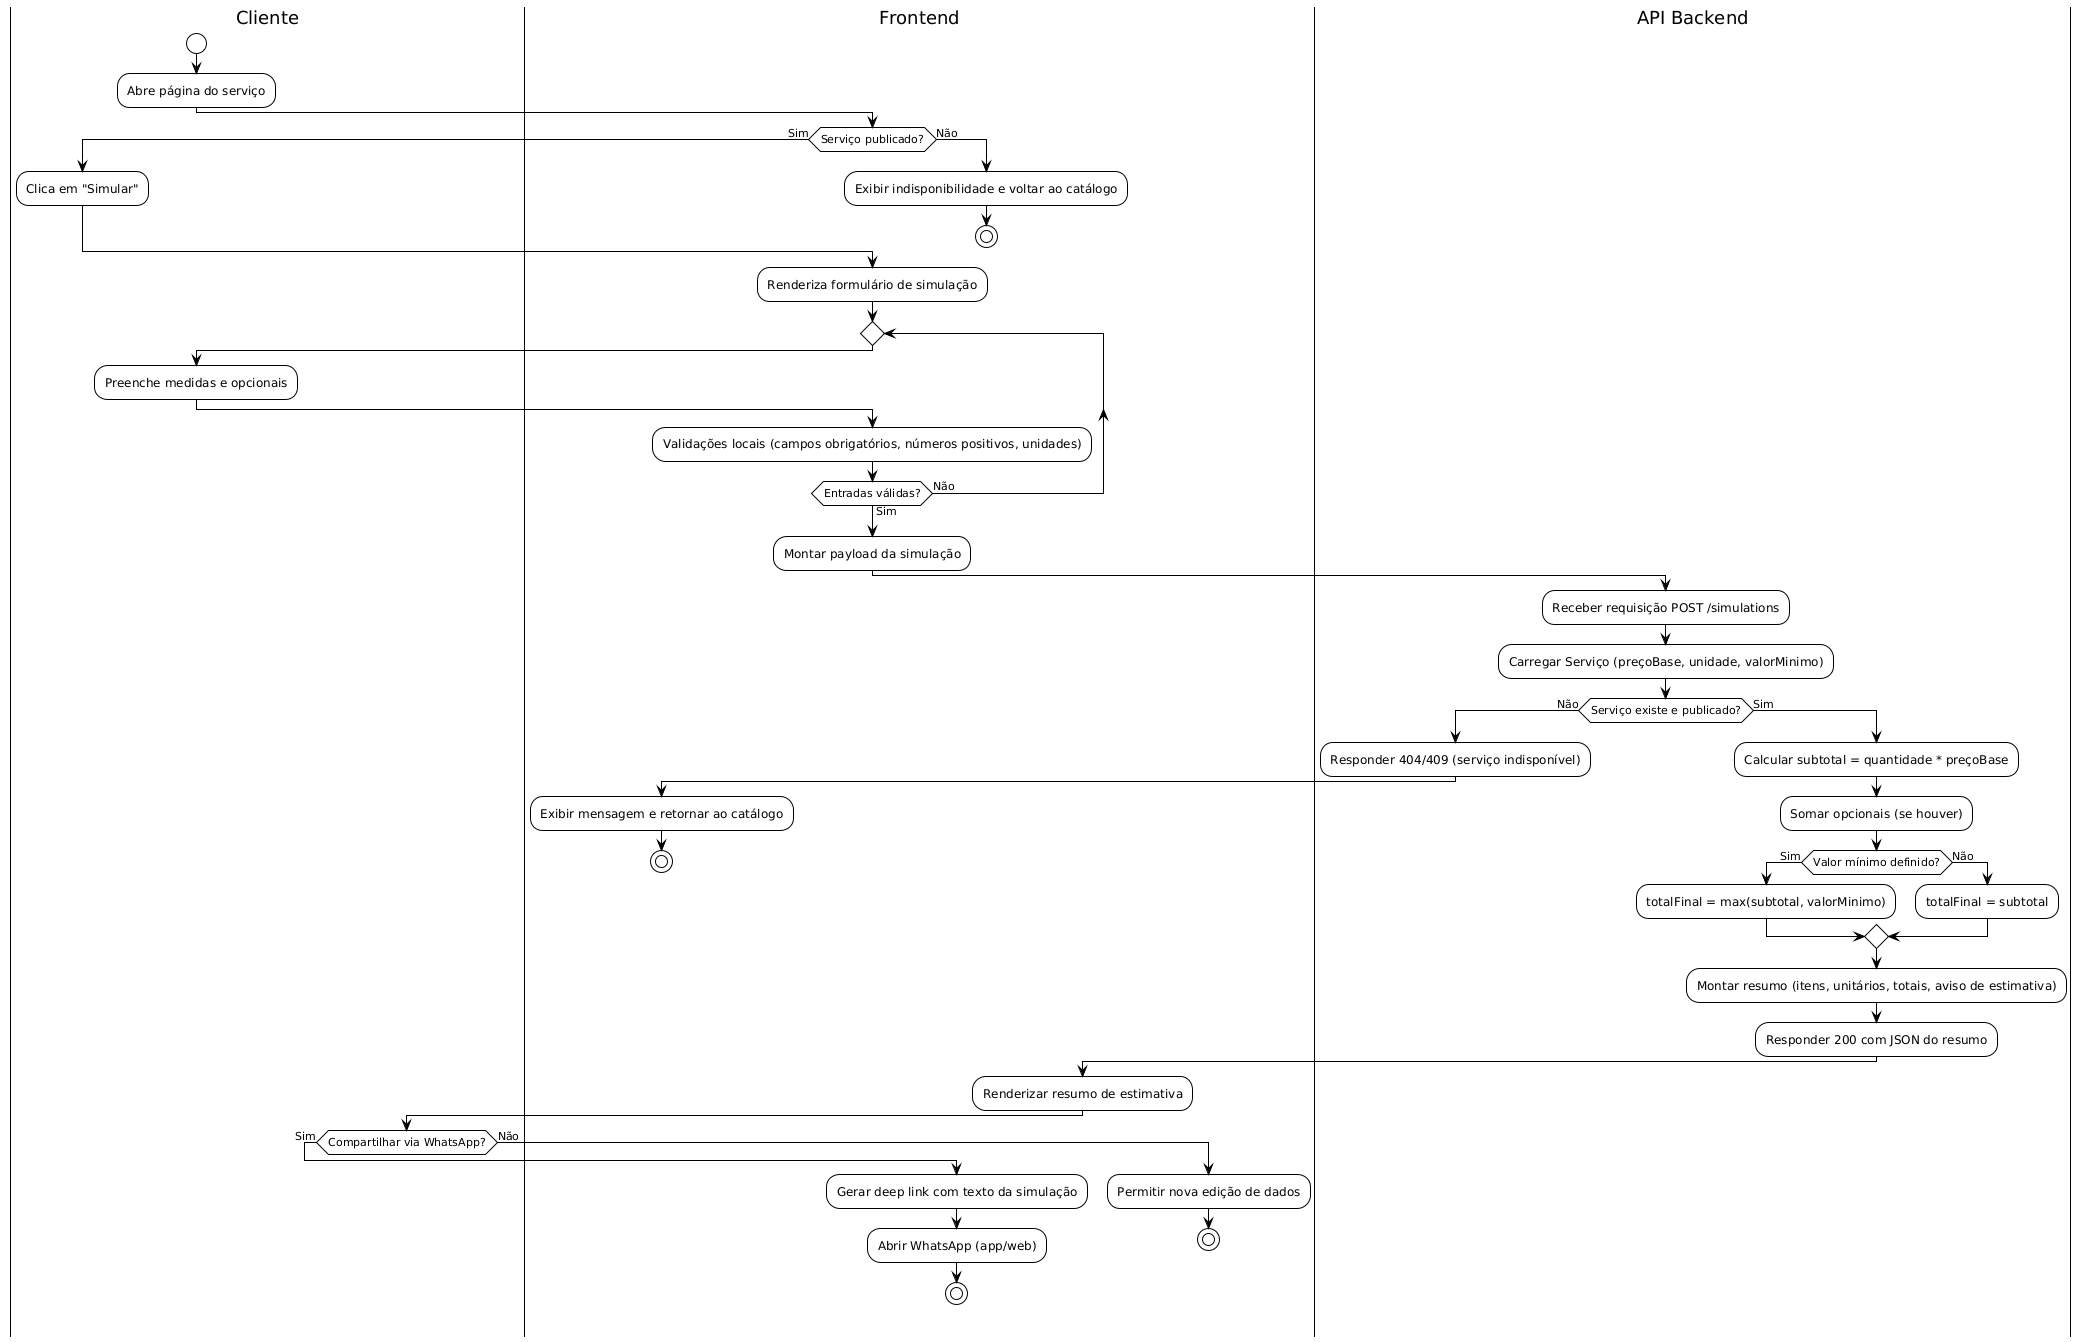

The diagram above was rendered by PlantUML. Its source (embedded in the PNG):
@startuml
!theme plain
|Cliente|
start
:Abre página do serviço;
|Frontend|
if (Serviço publicado?) then (Sim)
  |Cliente|
  :Clica em "Simular";
else (Não)
  |Frontend|
  :Exibir indisponibilidade e voltar ao catálogo;
  stop
endif

|Frontend|
:Renderiza formulário de simulação;
repeat
  |Cliente|
  :Preenche medidas e opcionais;
  |Frontend|
  :Validações locais (campos obrigatórios, números positivos, unidades);
repeat while (Entradas válidas?) is (Não) not (Sim)

:Montar payload da simulação;
|API Backend|
:Receber requisição POST /simulations;
:Carregar Serviço (preçoBase, unidade, valorMinimo);
if (Serviço existe e publicado?) then (Não)
:Responder 404/409 (serviço indisponível);
|Frontend|
:Exibir mensagem e retornar ao catálogo;
stop
else (Sim)
  |API Backend|
  :Calcular subtotal = quantidade * preçoBase;
  :Somar opcionais (se houver);
  if (Valor mínimo definido?) then (Sim)
      :totalFinal = max(subtotal, valorMinimo);
  else (Não)
      :totalFinal = subtotal;
  endif
  :Montar resumo (itens, unitários, totais, aviso de estimativa);
  :Responder 200 com JSON do resumo;
  |Frontend|
  :Renderizar resumo de estimativa;
  |Cliente|
  if (Compartilhar via WhatsApp?) then (Sim)
    |Frontend|
    :Gerar deep link com texto da simulação;
    :Abrir WhatsApp (app/web);
    stop
  else (Não)
    :Permitir nova edição de dados;
    stop
  endif
endif
@enduml